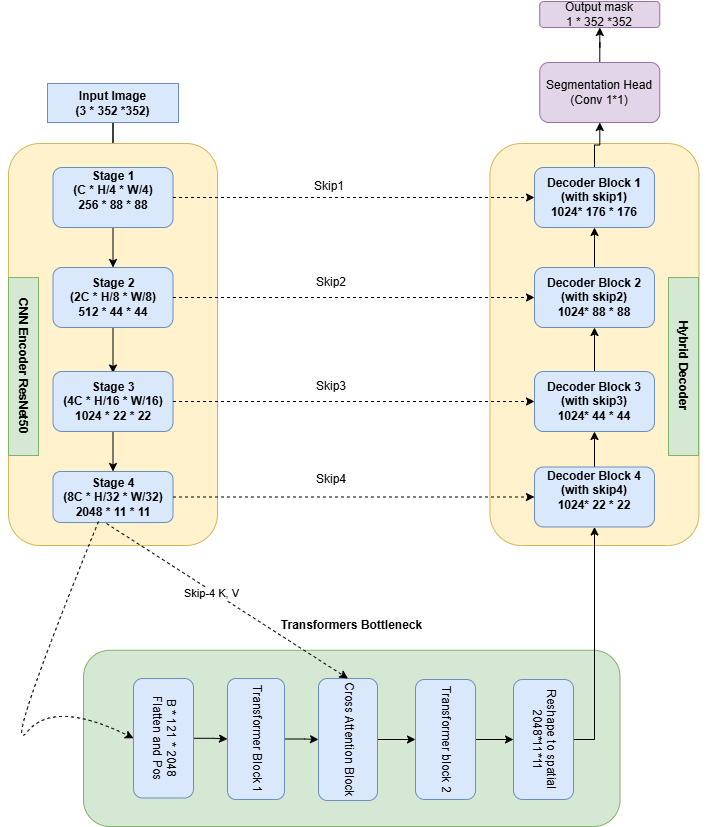

The diagram above was exported from draw.io. Its source (the exported page's mxGraphModel, read from the mxfile embedded in the PNG):
<mxGraphModel dx="1657" dy="780" grid="0" gridSize="10" guides="1" tooltips="1" connect="1" arrows="1" fold="1" page="1" pageScale="1" pageWidth="850" pageHeight="1100" math="0" shadow="0">
  <root>
    <mxCell id="0" />
    <mxCell id="1" parent="0" />
    <mxCell id="ySPWWGtxIXgaSmsmEnQo-24" parent="1" style="rounded=1;whiteSpace=wrap;html=1;direction=south;fillColor=#fff2cc;strokeColor=#d6b656;" value="" vertex="1">
      <mxGeometry height="402" width="209" x="545.5" y="204" as="geometry" />
    </mxCell>
    <mxCell id="OqdBSQBoVhnNAthwZyrb-9" edge="1" parent="1" source="OqdBSQBoVhnNAthwZyrb-6" style="edgeStyle=orthogonalEdgeStyle;rounded=0;orthogonalLoop=1;jettySize=auto;html=1;" target="OqdBSQBoVhnNAthwZyrb-8" value="">
      <mxGeometry relative="1" as="geometry" />
    </mxCell>
    <mxCell id="OqdBSQBoVhnNAthwZyrb-17" edge="1" parent="1" source="OqdBSQBoVhnNAthwZyrb-6" style="edgeStyle=orthogonalEdgeStyle;rounded=0;orthogonalLoop=1;jettySize=auto;html=1;" target="OqdBSQBoVhnNAthwZyrb-8" value="">
      <mxGeometry relative="1" as="geometry" />
    </mxCell>
    <mxCell id="OqdBSQBoVhnNAthwZyrb-6" parent="1" style="whiteSpace=wrap;html=1;fillColor=#dae8fc;strokeColor=#6c8ebf;" value="&lt;b&gt;Input Image&lt;br&gt;(3 * 352 *352)&lt;/b&gt;" vertex="1">
      <mxGeometry height="39" width="131" x="103" y="144" as="geometry" />
    </mxCell>
    <mxCell id="OqdBSQBoVhnNAthwZyrb-18" parent="1" style="rounded=1;whiteSpace=wrap;html=1;fillColor=#d5e8d4;strokeColor=#82b366;labelPosition=center;verticalLabelPosition=top;align=center;verticalAlign=bottom;direction=west;" value="&lt;h4&gt;Transformers Bottleneck&lt;/h4&gt;" vertex="1">
      <mxGeometry height="176.25" width="536.5" x="139" y="710.75" as="geometry" />
    </mxCell>
    <mxCell id="OqdBSQBoVhnNAthwZyrb-23" edge="1" parent="1" source="OqdBSQBoVhnNAthwZyrb-19" style="edgeStyle=orthogonalEdgeStyle;rounded=0;orthogonalLoop=1;jettySize=auto;html=1;" target="OqdBSQBoVhnNAthwZyrb-22" value="">
      <mxGeometry relative="1" as="geometry" />
    </mxCell>
    <mxCell id="OqdBSQBoVhnNAthwZyrb-19" parent="1" style="rounded=1;whiteSpace=wrap;direction=north;textDirection=vertical-lr;fillColor=#dae8fc;strokeColor=#6c8ebf;fontStyle=0;fontFamily=Helvetica;labelBackgroundColor=none;" value="Flatten and Pos&#10;B * 121 * 2048" vertex="1">
      <mxGeometry height="119.5" width="60" x="189" y="739" as="geometry" />
    </mxCell>
    <mxCell id="OqdBSQBoVhnNAthwZyrb-25" edge="1" parent="1" source="OqdBSQBoVhnNAthwZyrb-22" style="edgeStyle=orthogonalEdgeStyle;rounded=0;orthogonalLoop=1;jettySize=auto;html=1;" target="OqdBSQBoVhnNAthwZyrb-24" value="">
      <mxGeometry relative="1" as="geometry" />
    </mxCell>
    <mxCell id="OqdBSQBoVhnNAthwZyrb-22" parent="1" style="whiteSpace=wrap;html=1;fillColor=#dae8fc;strokeColor=#6c8ebf;rounded=1;textDirection=vertical-rl;direction=south;" value="Transformer Block 1" vertex="1">
      <mxGeometry height="121" width="57" x="283" y="739" as="geometry" />
    </mxCell>
    <mxCell id="OqdBSQBoVhnNAthwZyrb-27" edge="1" parent="1" source="OqdBSQBoVhnNAthwZyrb-24" style="edgeStyle=orthogonalEdgeStyle;rounded=0;orthogonalLoop=1;jettySize=auto;html=1;" target="OqdBSQBoVhnNAthwZyrb-26" value="">
      <mxGeometry relative="1" as="geometry" />
    </mxCell>
    <mxCell id="OqdBSQBoVhnNAthwZyrb-24" parent="1" style="whiteSpace=wrap;html=1;fillColor=#dae8fc;strokeColor=#6c8ebf;rounded=1;textDirection=vertical-rl;direction=south;" value="Cross Attention Block" vertex="1">
      <mxGeometry height="122" width="59" x="374" y="739" as="geometry" />
    </mxCell>
    <mxCell id="OqdBSQBoVhnNAthwZyrb-29" edge="1" parent="1" source="OqdBSQBoVhnNAthwZyrb-26" style="edgeStyle=orthogonalEdgeStyle;rounded=0;orthogonalLoop=1;jettySize=auto;html=1;" target="OqdBSQBoVhnNAthwZyrb-28" value="">
      <mxGeometry relative="1" as="geometry" />
    </mxCell>
    <mxCell id="OqdBSQBoVhnNAthwZyrb-26" parent="1" style="whiteSpace=wrap;html=1;fillColor=#dae8fc;strokeColor=#6c8ebf;rounded=1;textDirection=vertical-rl;direction=south;" value="Transformer block 2" vertex="1">
      <mxGeometry height="120" width="60" x="471" y="740" as="geometry" />
    </mxCell>
    <mxCell id="ySPWWGtxIXgaSmsmEnQo-22" edge="1" parent="1" source="OqdBSQBoVhnNAthwZyrb-28" style="edgeStyle=orthogonalEdgeStyle;rounded=0;orthogonalLoop=1;jettySize=auto;html=1;entryX=0.5;entryY=1;entryDx=0;entryDy=0;exitX=0.5;exitY=0;exitDx=0;exitDy=0;" target="HUlwGexN0wNFm8w_SXd4-16">
      <mxGeometry relative="1" as="geometry" />
    </mxCell>
    <mxCell id="OqdBSQBoVhnNAthwZyrb-28" parent="1" style="whiteSpace=wrap;html=1;fillColor=#dae8fc;strokeColor=#6c8ebf;rounded=1;textDirection=vertical-rl;direction=south;" value="Reshape to spatial&lt;div&gt;2048*11*11&lt;/div&gt;" vertex="1">
      <mxGeometry height="120" width="60" x="569" y="740" as="geometry" />
    </mxCell>
    <mxCell id="ySPWWGtxIXgaSmsmEnQo-29" edge="1" parent="1" source="HUlwGexN0wNFm8w_SXd4-16" style="edgeStyle=orthogonalEdgeStyle;rounded=0;orthogonalLoop=1;jettySize=auto;html=1;" target="HUlwGexN0wNFm8w_SXd4-17" value="">
      <mxGeometry relative="1" as="geometry" />
    </mxCell>
    <mxCell id="HUlwGexN0wNFm8w_SXd4-16" parent="1" style="rounded=1;whiteSpace=wrap;html=1;fillColor=#dae8fc;strokeColor=#6c8ebf;" value="&lt;h4&gt;Decoder Block 4&lt;br&gt;(with skip4)&lt;br&gt;1024* 22 * 22&lt;/h4&gt;&lt;div&gt;&lt;br&gt;&lt;/div&gt;" vertex="1">
      <mxGeometry height="60" width="120" x="590" y="527.5" as="geometry" />
    </mxCell>
    <mxCell id="ySPWWGtxIXgaSmsmEnQo-30" edge="1" parent="1" source="HUlwGexN0wNFm8w_SXd4-17" style="edgeStyle=orthogonalEdgeStyle;rounded=0;orthogonalLoop=1;jettySize=auto;html=1;" target="HUlwGexN0wNFm8w_SXd4-18" value="">
      <mxGeometry relative="1" as="geometry" />
    </mxCell>
    <mxCell id="HUlwGexN0wNFm8w_SXd4-17" parent="1" style="rounded=1;whiteSpace=wrap;html=1;fillColor=#dae8fc;strokeColor=#6c8ebf;" value="&lt;h4&gt;&lt;br&gt;&lt;/h4&gt;&lt;h4&gt;Decoder Block 3&lt;br&gt;(with skip3)&lt;br&gt;1024* 44 * 44&lt;/h4&gt;&lt;h4&gt;&lt;br style=&quot;font-weight: 400;&quot;&gt;&lt;/h4&gt;" vertex="1">
      <mxGeometry height="60" width="120" x="590" y="432" as="geometry" />
    </mxCell>
    <mxCell id="ySPWWGtxIXgaSmsmEnQo-31" edge="1" parent="1" source="HUlwGexN0wNFm8w_SXd4-18" style="edgeStyle=orthogonalEdgeStyle;rounded=0;orthogonalLoop=1;jettySize=auto;html=1;" target="HUlwGexN0wNFm8w_SXd4-19" value="">
      <mxGeometry relative="1" as="geometry" />
    </mxCell>
    <mxCell id="HUlwGexN0wNFm8w_SXd4-18" parent="1" style="rounded=1;whiteSpace=wrap;html=1;fillColor=#dae8fc;strokeColor=#6c8ebf;" value="&lt;h4&gt;&lt;br&gt;&lt;/h4&gt;&lt;div&gt;&lt;h4&gt;Decoder Block 2&lt;br&gt;(with skip2)&lt;br&gt;1024* 88 * 88&lt;/h4&gt;&lt;h4&gt;&lt;br style=&quot;font-weight: 400;&quot;&gt;&lt;/h4&gt;&lt;/div&gt;" vertex="1">
      <mxGeometry height="60" width="120" x="590" y="328" as="geometry" />
    </mxCell>
    <mxCell id="ySPWWGtxIXgaSmsmEnQo-7" edge="1" parent="1" source="HUlwGexN0wNFm8w_SXd4-19" style="edgeStyle=orthogonalEdgeStyle;rounded=0;orthogonalLoop=1;jettySize=auto;html=1;" target="ySPWWGtxIXgaSmsmEnQo-6" value="">
      <mxGeometry relative="1" as="geometry" />
    </mxCell>
    <mxCell id="HUlwGexN0wNFm8w_SXd4-19" parent="1" style="rounded=1;whiteSpace=wrap;html=1;fillColor=#dae8fc;strokeColor=#6c8ebf;" value="&lt;h4&gt;&lt;br&gt;&lt;/h4&gt;&lt;div&gt;&lt;h4&gt;Decoder Block 1&lt;br&gt;(with skip1)&lt;br&gt;1024* 176 * 176&lt;/h4&gt;&lt;h4&gt;&lt;br style=&quot;font-weight: 400;&quot;&gt;&lt;/h4&gt;&lt;/div&gt;" vertex="1">
      <mxGeometry height="60" width="120" x="590" y="228" as="geometry" />
    </mxCell>
    <mxCell id="ySPWWGtxIXgaSmsmEnQo-9" edge="1" parent="1" source="ySPWWGtxIXgaSmsmEnQo-6" style="edgeStyle=orthogonalEdgeStyle;rounded=0;orthogonalLoop=1;jettySize=auto;html=1;" target="ySPWWGtxIXgaSmsmEnQo-8" value="">
      <mxGeometry relative="1" as="geometry" />
    </mxCell>
    <mxCell id="ySPWWGtxIXgaSmsmEnQo-6" parent="1" style="whiteSpace=wrap;html=1;fillColor=#e1d5e7;strokeColor=#9673a6;rounded=1;" value="Segmentation Head&lt;br&gt;(Conv 1*1)" vertex="1">
      <mxGeometry height="60" width="120" x="595.25" y="123" as="geometry" />
    </mxCell>
    <mxCell id="ySPWWGtxIXgaSmsmEnQo-8" parent="1" style="whiteSpace=wrap;html=1;fillColor=#e1d5e7;strokeColor=#9673a6;rounded=1;" value="Output mask&lt;br&gt;1 * 352 *352" vertex="1">
      <mxGeometry height="26" width="120" x="595.25" y="62" as="geometry" />
    </mxCell>
    <mxCell id="ySPWWGtxIXgaSmsmEnQo-18" parent="1" style="rounded=1;whiteSpace=wrap;html=1;direction=south;fillColor=#fff2cc;strokeColor=#d6b656;" value="" vertex="1">
      <mxGeometry height="402" width="209" x="64" y="204" as="geometry" />
    </mxCell>
    <mxCell id="ySPWWGtxIXgaSmsmEnQo-12" edge="1" parent="1" source="OqdBSQBoVhnNAthwZyrb-14" style="html=1;labelBackgroundColor=#ffffff;startArrow=none;startFill=0;startSize=6;endArrow=classic;endFill=1;endSize=6;jettySize=auto;orthogonalLoop=1;strokeWidth=1;dashed=1;fontSize=14;rounded=0;exitX=0.446;exitY=1.02;exitDx=0;exitDy=0;exitPerimeter=0;entryX=0;entryY=0.5;entryDx=0;entryDy=0;" target="OqdBSQBoVhnNAthwZyrb-24" value="">
      <mxGeometry height="60" relative="1" width="60" as="geometry">
        <mxPoint x="395" y="692" as="sourcePoint" />
        <mxPoint x="455" y="632" as="targetPoint" />
      </mxGeometry>
    </mxCell>
    <mxCell id="ySPWWGtxIXgaSmsmEnQo-13" connectable="0" parent="ySPWWGtxIXgaSmsmEnQo-12" style="edgeLabel;html=1;align=center;verticalAlign=middle;resizable=0;points=[];" value="Skip-4 K, V" vertex="1">
      <mxGeometry relative="1" x="-0.1196" y="-2" as="geometry">
        <mxPoint as="offset" />
      </mxGeometry>
    </mxCell>
    <mxCell id="OqdBSQBoVhnNAthwZyrb-11" edge="1" parent="1" source="OqdBSQBoVhnNAthwZyrb-8" style="edgeStyle=orthogonalEdgeStyle;rounded=0;orthogonalLoop=1;jettySize=auto;html=1;" target="OqdBSQBoVhnNAthwZyrb-10" value="">
      <mxGeometry relative="1" as="geometry" />
    </mxCell>
    <mxCell id="OqdBSQBoVhnNAthwZyrb-8" parent="1" style="rounded=1;whiteSpace=wrap;html=1;fillColor=#dae8fc;strokeColor=#6c8ebf;" value="&lt;h4&gt;Stage 1&lt;br&gt;(C * H/4 * W/4)&lt;br&gt;256 * 88 * 88&lt;/h4&gt;&lt;div&gt;&lt;br&gt;&lt;/div&gt;" vertex="1">
      <mxGeometry height="60" width="120" x="108.5" y="228" as="geometry" />
    </mxCell>
    <mxCell id="OqdBSQBoVhnNAthwZyrb-13" edge="1" parent="1" source="OqdBSQBoVhnNAthwZyrb-10" style="edgeStyle=orthogonalEdgeStyle;rounded=0;orthogonalLoop=1;jettySize=auto;html=1;entryX=0.5;entryY=0.025;entryDx=0;entryDy=0;entryPerimeter=0;" target="OqdBSQBoVhnNAthwZyrb-12" value="">
      <mxGeometry relative="1" as="geometry" />
    </mxCell>
    <mxCell id="OqdBSQBoVhnNAthwZyrb-10" parent="1" style="whiteSpace=wrap;html=1;fillColor=#dae8fc;strokeColor=#6c8ebf;rounded=1;" value="&lt;h4&gt;Stage 2&lt;br&gt;(2C * H/8 * W/8)&lt;br&gt;512 * 44 * 44&lt;/h4&gt;" vertex="1">
      <mxGeometry height="60" width="120" x="108.5" y="328" as="geometry" />
    </mxCell>
    <mxCell id="OqdBSQBoVhnNAthwZyrb-15" edge="1" parent="1" source="OqdBSQBoVhnNAthwZyrb-12" style="edgeStyle=orthogonalEdgeStyle;rounded=0;orthogonalLoop=1;jettySize=auto;html=1;" target="OqdBSQBoVhnNAthwZyrb-14" value="">
      <mxGeometry relative="1" as="geometry" />
    </mxCell>
    <mxCell id="OqdBSQBoVhnNAthwZyrb-12" parent="1" style="whiteSpace=wrap;html=1;fillColor=#dae8fc;strokeColor=#6c8ebf;rounded=1;" value="&lt;h4&gt;Stage 3&lt;br&gt;(4C * H/16 * W/16)&lt;br&gt;1024 * 22 * 22&lt;/h4&gt;" vertex="1">
      <mxGeometry height="60" width="120" x="108.5" y="432" as="geometry" />
    </mxCell>
    <mxCell id="OqdBSQBoVhnNAthwZyrb-14" parent="1" style="whiteSpace=wrap;html=1;fillColor=#dae8fc;strokeColor=#6c8ebf;rounded=1;" value="&lt;h4&gt;Stage 4&lt;br&gt;(8C * H/32 * W/32)&lt;br&gt;2048 * 11 * 11&lt;/h4&gt;" vertex="1">
      <mxGeometry height="51" width="120" x="108.5" y="532" as="geometry" />
    </mxCell>
    <mxCell id="ySPWWGtxIXgaSmsmEnQo-5" edge="1" parent="1" source="OqdBSQBoVhnNAthwZyrb-8" style="edgeStyle=orthogonalEdgeStyle;rounded=0;orthogonalLoop=1;jettySize=auto;html=1;dashed=1;" target="HUlwGexN0wNFm8w_SXd4-19">
      <mxGeometry relative="1" as="geometry" />
    </mxCell>
    <mxCell id="ySPWWGtxIXgaSmsmEnQo-4" edge="1" parent="1" source="OqdBSQBoVhnNAthwZyrb-10" style="edgeStyle=orthogonalEdgeStyle;rounded=0;orthogonalLoop=1;jettySize=auto;html=1;dashed=1;" target="HUlwGexN0wNFm8w_SXd4-18">
      <mxGeometry relative="1" as="geometry" />
    </mxCell>
    <mxCell id="ySPWWGtxIXgaSmsmEnQo-3" edge="1" parent="1" source="OqdBSQBoVhnNAthwZyrb-12" style="edgeStyle=orthogonalEdgeStyle;rounded=0;orthogonalLoop=1;jettySize=auto;html=1;entryX=0;entryY=0.5;entryDx=0;entryDy=0;dashed=1;" target="HUlwGexN0wNFm8w_SXd4-17">
      <mxGeometry relative="1" as="geometry" />
    </mxCell>
    <mxCell id="ySPWWGtxIXgaSmsmEnQo-2" edge="1" parent="1" source="OqdBSQBoVhnNAthwZyrb-14" style="edgeStyle=orthogonalEdgeStyle;rounded=0;orthogonalLoop=1;jettySize=auto;html=1;entryX=0;entryY=0.5;entryDx=0;entryDy=0;dashed=1;" target="HUlwGexN0wNFm8w_SXd4-16">
      <mxGeometry relative="1" as="geometry">
        <mxPoint x="564" y="557.5" as="targetPoint" />
      </mxGeometry>
    </mxCell>
    <mxCell id="ySPWWGtxIXgaSmsmEnQo-25" parent="1" style="text;html=1;whiteSpace=wrap;strokeColor=#82b366;fillColor=#d5e8d4;align=center;verticalAlign=middle;rounded=0;rotation=90;" value="&lt;h4&gt;CNN Encoder ResNet50&lt;/h4&gt;" vertex="1">
      <mxGeometry height="30" width="178" x="-10" y="412" as="geometry" />
    </mxCell>
    <mxCell id="ySPWWGtxIXgaSmsmEnQo-27" parent="1" style="text;html=1;whiteSpace=wrap;strokeColor=#82b366;fillColor=#d5e8d4;align=center;verticalAlign=middle;rounded=0;rotation=90;" value="&lt;h4&gt;Hybrid Decoder&lt;/h4&gt;" vertex="1">
      <mxGeometry height="30" width="178" x="650" y="412" as="geometry" />
    </mxCell>
    <mxCell id="ySPWWGtxIXgaSmsmEnQo-28" edge="1" parent="1" source="OqdBSQBoVhnNAthwZyrb-14" style="endArrow=classic;html=1;rounded=0;exitX=0.379;exitY=0.98;exitDx=0;exitDy=0;exitPerimeter=0;entryX=0.5;entryY=0;entryDx=0;entryDy=0;curved=1;dashed=1;" target="OqdBSQBoVhnNAthwZyrb-19" value="">
      <mxGeometry height="50" relative="1" width="50" as="geometry">
        <Array as="points">
          <mxPoint x="56" y="824" />
          <mxPoint x="110" y="760" />
        </Array>
        <mxPoint x="148" y="642" as="sourcePoint" />
        <mxPoint x="450" y="737" as="targetPoint" />
      </mxGeometry>
    </mxCell>
    <mxCell id="ySPWWGtxIXgaSmsmEnQo-32" parent="1" style="text;html=1;whiteSpace=wrap;strokeColor=none;fillColor=none;align=center;verticalAlign=middle;rounded=0;" value="Skip1" vertex="1">
      <mxGeometry height="30" width="60" x="355" y="232" as="geometry" />
    </mxCell>
    <mxCell id="ySPWWGtxIXgaSmsmEnQo-33" parent="1" style="text;html=1;whiteSpace=wrap;strokeColor=none;fillColor=none;align=center;verticalAlign=middle;rounded=0;" value="Skip2" vertex="1">
      <mxGeometry height="30" width="60" x="357" y="328" as="geometry" />
    </mxCell>
    <mxCell id="ySPWWGtxIXgaSmsmEnQo-34" parent="1" style="text;html=1;whiteSpace=wrap;strokeColor=none;fillColor=none;align=center;verticalAlign=middle;rounded=0;" value="Skip3&lt;span style=&quot;color: rgba(0, 0, 0, 0); font-family: monospace; font-size: 0px; text-align: start; text-wrap-mode: nowrap;&quot;&gt;%3CmxGraphModel%3E%3Croot%3E%3CmxCell%20id%3D%220%22%2F%3E%3CmxCell%20id%3D%221%22%20parent%3D%220%22%2F%3E%3CmxCell%20id%3D%222%22%20parent%3D%221%22%20style%3D%22text%3Bhtml%3D1%3BwhiteSpace%3Dwrap%3BstrokeColor%3Dnone%3BfillColor%3Dnone%3Balign%3Dcenter%3BverticalAlign%3Dmiddle%3Brounded%3D0%3B%22%20value%3D%22Skip1%22%20vertex%3D%221%22%3E%3CmxGeometry%20height%3D%2230%22%20width%3D%2260%22%20x%3D%22355%22%20y%3D%22232%22%20as%3D%22geometry%22%2F%3E%3C%2FmxCell%3E%3C%2Froot%3E%3C%2FmxGraphModel%3E&lt;/span&gt;" vertex="1">
      <mxGeometry height="30" width="60" x="357" y="432" as="geometry" />
    </mxCell>
    <mxCell id="ySPWWGtxIXgaSmsmEnQo-35" parent="1" style="text;html=1;whiteSpace=wrap;strokeColor=none;fillColor=none;align=center;verticalAlign=middle;rounded=0;" value="Skip4" vertex="1">
      <mxGeometry height="30" width="60" x="357" y="525" as="geometry" />
    </mxCell>
  </root>
</mxGraphModel>